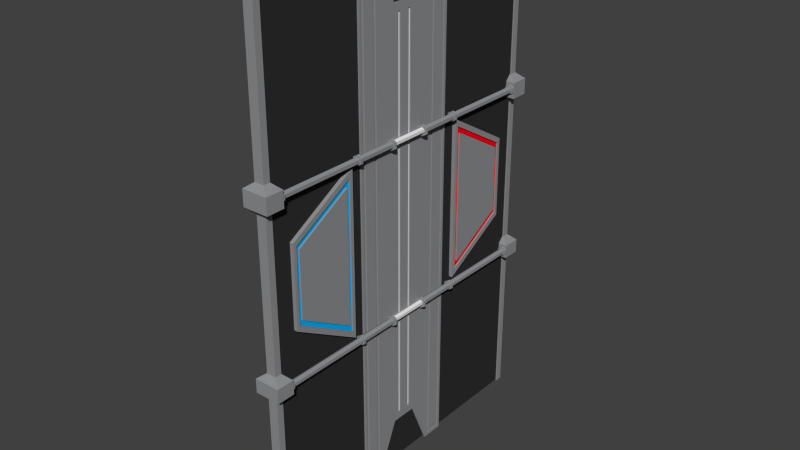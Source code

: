 # Source: DoorExport.blend  (saved by Blender 2.69.0; exported with 4.5.12 LTS)
import bpy
from mathutils import Matrix  # noqa: F401  (used for matrix-valued properties, if any)

bpy.ops.wm.read_factory_settings(use_empty=True)
scene = bpy.context.scene
scene.name = 'Scene'

# ---- collections
col_collection_1 = bpy.data.collections.new('Collection 1'); scene.collection.children.link(col_collection_1)

# ---- materials (node trees are filled in below, after node groups)
mat_blackstructuraliron = bpy.data.materials.new('BlackStructuralIron')
mat_blackstructuraliron.alpha_threshold = 0.0
mat_blackstructuraliron.use_transparent_shadow = False
mat_blackstructuraliron.diffuse_color = (0.03106, 0.03106, 0.03106, 1.0)
mat_blackstructuraliron.roughness = 0.5
mat_blackstructuraliron.specular_intensity = 1.0
mat_blackstructuraliron.line_color = (0.0, 0.0, 0.0, 1.0)
mat_steel = bpy.data.materials.new('Steel')
mat_steel.alpha_threshold = 0.0
mat_steel.use_transparent_shadow = False
mat_steel.preview_render_type = 'SHADERBALL'
mat_steel.diffuse_color = (0.2831, 0.2865, 0.2957, 1.0)
mat_steel.specular_color = (1.0, 1.0, 0.98)
mat_steel.roughness = 0.5
mat_steel.specular_intensity = 1.0
mat_steel.line_color = (0.0, 0.0, 0.0, 1.0)
mat_blueplastic = bpy.data.materials.new('BluePlastic')
mat_blueplastic.alpha_threshold = 0.0
mat_blueplastic.use_transparent_shadow = False
mat_blueplastic.diffuse_color = (0.0, 0.4646, 1.0, 1.0)
mat_blueplastic.specular_color = (0.0, 0.9753, 1.0)
mat_blueplastic.roughness = 0.5
mat_blueplastic.specular_intensity = 0.6286
mat_blueplastic.line_color = (0.0, 0.0, 0.0, 1.0)
mat_luminescent = bpy.data.materials.new('Luminescent')
mat_luminescent.alpha_threshold = 0.0
mat_luminescent.use_transparent_shadow = False
mat_luminescent.roughness = 0.5
mat_luminescent.specular_intensity = 1.0
mat_luminescent.line_color = (0.0, 0.0, 0.0, 1.0)
mat_redplastic = bpy.data.materials.new('RedPlastic')
mat_redplastic.alpha_threshold = 0.0
mat_redplastic.use_transparent_shadow = False
mat_redplastic.diffuse_color = (1.0, 0.0, 0.01085, 1.0)
mat_redplastic.specular_color = (1.0, 0.1373, 0.0)
mat_redplastic.roughness = 0.5
mat_redplastic.specular_intensity = 0.6286
mat_redplastic.line_color = (0.0, 0.0, 0.0, 1.0)

# ---- material node trees

# ---- world
world_world = bpy.data.worlds.new('World'); scene.world = world_world
world_world.color = (0.05088, 0.05088, 0.05088)
world_world.use_sun_shadow = False
world_world.sun_shadow_jitter_overblur = 0.0
world_world.cycles.sampling_method = 'MANUAL'
world_world.cycles.sample_map_resolution = 256

# ---- meshes
me_cube_006 = bpy.data.meshes.new('Cube.006')
me_cube_006.from_pydata([(1.0, -0.0006788, -1.0), (1.0, -2.001, -1.0), (-1.0, -2.001, -1.0), (-1.0, -0.0006784, -1.0), (1.0, -0.0006793, 1.0), (1.0, -2.001, 1.0), (-1.0, -2.001, 1.0), (-1.0, -0.0006788, 1.0), (1.318, -0.6854, -1.011), (1.318, 0.003805, -0.8236), (-1.318, 0.003805, -0.8236), (-1.318, -0.6854, -1.011), (1.318, -0.6854, 1.011), (1.318, 0.003805, 0.8236), (-1.318, 0.003805, 0.8236), (-1.318, -0.6854, 1.011), (1.318, -0.402, 1.011), (1.318, -0.402, -1.011), (-1.318, -0.402, 1.011), (-1.318, -0.402, -1.011), (1.318, -0.1576, 0.8236), (1.318, -0.1576, -0.8236), (-1.318, -0.1576, 0.8236), (-1.318, -0.1576, -0.8236), (1.318, -0.05967, -0.7923), (-1.318, -0.05967, -0.7923), (1.318, -0.05967, 0.7923), (-1.318, -0.05967, 0.7923), (1.318, -0.09409, 0.7923), (1.318, -0.09409, -0.7923), (-1.318, -0.09409, 0.7923), (-1.318, -0.09409, -0.7923), (1.03, -0.05967, -0.7923), (-1.03, -0.05967, -0.7923), (1.03, -0.05967, 0.7923), (-1.03, -0.05967, 0.7923), (1.03, -0.09409, 0.7923), (1.03, -0.09409, -0.7923), (-1.03, -0.09409, 0.7923), (-1.03, -0.09409, -0.7923), (1.318, -0.5803, -0.97), (-1.318, -0.5803, -0.97), (1.318, -0.5803, 0.97), (-1.318, -0.5803, 0.97), (1.318, -0.5071, 0.97), (1.318, -0.5071, -0.97), (-1.318, -0.5071, 0.97), (-1.318, -0.5071, -0.97), (-1.318, -0.4721, -0.9835), (-1.318, -0.437, -0.9971), (-1.318, -0.437, 0.9971), (-1.318, -0.4721, 0.9835), (-1.318, -0.6153, -0.9835), (-1.318, -0.6504, -0.9971), (-1.318, -0.6153, 0.9835), (-1.318, -0.6504, 0.9971), (1.318, -0.4721, 0.9835), (1.318, -0.437, 0.9971), (1.318, -0.437, -0.9971), (1.318, -0.4721, -0.9835), (1.318, -0.6153, 0.9835), (1.318, -0.6504, 0.9971), (1.318, -0.6504, -0.9971), (1.318, -0.6153, -0.9835), (-1.026, -0.4721, -0.9835), (-1.026, -0.437, -0.9971), (-1.026, -0.437, 0.9971), (-1.026, -0.4721, 0.9835), (-1.026, -0.6153, -0.9835), (-1.026, -0.6504, -0.9971), (-1.026, -0.6153, 0.9835), (-1.026, -0.6504, 0.9971), (1.026, -0.4721, 0.9835), (1.026, -0.437, 0.9971), (1.026, -0.437, -0.9971), (1.026, -0.4721, -0.9835), (1.026, -0.6153, 0.9835), (1.026, -0.6504, 0.9971), (1.026, -0.6504, -0.9971), (1.026, -0.6153, -0.9835), (2.044, -0.8455, 0.3259), (-2.044, -0.8455, 0.3259), (2.044, -0.8455, -0.3271), (-2.044, -0.8455, -0.3271), (2.044, -1.711, -0.1638), (-2.044, -1.711, -0.1638), (2.044, -1.711, 0.1627), (-2.044, -1.711, 0.1627), (2.044, -0.9675, 0.2339), (-2.044, -0.9675, 0.2339), (2.044, -0.9675, -0.2351), (-2.044, -0.9675, -0.2351), (2.044, -1.589, -0.1178), (-2.044, -1.589, -0.1178), (2.044, -1.589, 0.1167), (-2.044, -1.589, 0.1167), (-2.044, -0.9268, 0.2646), (-2.044, -0.8861, 0.2952), (-2.044, -1.671, 0.1473), (-2.044, -1.63, 0.132), (-2.044, -1.671, -0.1485), (-2.044, -1.63, -0.1332), (-2.044, -0.8861, -0.2964), (-2.044, -0.9268, -0.2657), (2.044, -1.63, 0.132), (2.044, -1.671, 0.1473), (2.044, -0.8861, 0.2952), (2.044, -0.9268, 0.2646), (2.044, -1.63, -0.1332), (2.044, -1.671, -0.1485), (2.044, -0.9268, -0.2657), (2.044, -0.8861, -0.2964), (-1.653, -0.9268, 0.2646), (-1.653, -0.8861, 0.2952), (-1.653, -1.671, 0.1473), (-1.653, -1.63, 0.132), (-1.653, -1.671, -0.1485), (-1.653, -1.63, -0.1332), (-1.653, -0.8861, -0.2964), (-1.653, -0.9268, -0.2657), (1.653, -1.63, 0.132), (1.653, -1.671, 0.1473), (1.653, -0.8861, 0.2952), (1.653, -0.9268, 0.2646), (1.653, -1.63, -0.1332), (1.653, -1.671, -0.1485), (1.653, -0.9268, -0.2657), (1.653, -0.8861, -0.2964), (1.35, -2.019, -1.005), (1.35, -1.937, -1.005), (-1.35, -1.937, -1.005), (-1.35, -2.019, -1.005), (1.35, -2.019, 1.003), (1.35, -1.937, 1.003), (-1.35, -1.937, 1.003), (-1.35, -2.019, 1.003), (1.35, -2.019, 0.2947), (3.499, -2.089, 0.3186), (3.499, -2.089, 0.3743), (1.35, -2.019, 0.3982), (1.35, -1.937, 0.3982), (3.499, -1.867, 0.3743), (3.499, -1.867, 0.3186), (1.35, -1.937, 0.2947), (-1.35, -1.937, 0.3982), (-3.499, -1.867, 0.3743), (-3.499, -1.867, 0.3186), (-1.35, -1.937, 0.2947), (-1.35, -2.019, 0.3982), (-3.499, -2.089, 0.3743), (-3.499, -2.089, 0.3186), (-1.35, -2.019, 0.2947), (1.35, -1.937, -0.2901), (3.499, -1.867, -0.3131), (3.499, -1.867, -0.3763), (1.35, -1.937, -0.3992), (-1.35, -1.937, -0.2901), (-3.499, -1.867, -0.3131), (-3.499, -1.867, -0.3763), (-1.35, -1.937, -0.3992), (-1.35, -2.019, -0.2901), (-3.499, -2.089, -0.3131), (-3.499, -2.089, -0.3763), (-1.35, -2.019, -0.3992), (1.35, -2.019, -0.2901), (3.499, -2.089, -0.3131), (3.499, -2.089, -0.3763), (1.35, -2.019, -0.3992), (-2.257, -0.239, 0.3595), (-2.257, -1.871, 0.3595), (-3.034, -0.239, 0.353), (-3.034, -1.871, 0.353), (-3.034, -0.239, 0.3399), (-3.034, -1.871, 0.3399), (-2.257, -0.239, 0.3333), (-2.257, -1.871, 0.3333), (-1.481, -0.239, 0.3399), (-1.481, -1.871, 0.3399), (-1.481, -0.239, 0.353), (-1.481, -1.871, 0.353), (-2.257, -0.2644, 0.3595), (-2.257, -0.7517, 0.3595), (-3.034, -0.7517, 0.353), (-3.034, -0.2644, 0.353), (-3.034, -0.7517, 0.3399), (-3.034, -0.2644, 0.3399), (-2.257, -0.7517, 0.3333), (-2.257, -0.2644, 0.3333), (-1.481, -0.7517, 0.3399), (-1.481, -0.2644, 0.3399), (-1.481, -0.7517, 0.353), (-1.481, -0.2644, 0.353), (-2.257, -0.7867, 0.3595), (-3.034, -0.7867, 0.353), (-3.034, -0.7867, 0.3399), (-2.257, -0.7867, 0.3333), (-1.481, -0.7867, 0.3399), (-1.481, -0.7867, 0.353), (-2.257, -0.7517, 0.366), (-3.413, -0.7517, 0.3562), (-3.413, -0.7517, 0.3367), (-2.257, -0.7517, 0.3269), (-1.102, -0.7517, 0.3367), (-1.102, -0.7517, 0.3562), (-2.257, -0.7867, 0.366), (-3.413, -0.7867, 0.3562), (-3.413, -0.7867, 0.3367), (-2.257, -0.7867, 0.3269), (-1.102, -0.7867, 0.3367), (-1.102, -0.7867, 0.3562), (-2.257, -0.239, 0.369), (-3.59, -0.239, 0.3577), (-3.59, -0.239, 0.3352), (-2.257, -0.239, 0.3239), (-0.9243, -0.239, 0.3352), (-0.9243, -0.239, 0.3577), (-2.257, -0.2644, 0.369), (-3.59, -0.2644, 0.3577), (-3.59, -0.2644, 0.3352), (-2.257, -0.2644, 0.3239), (-0.9243, -0.2644, 0.3352), (-0.9243, -0.2644, 0.3577), (-2.257, -1.843, 0.3595), (-2.257, -1.871, 0.3595), (-3.034, -1.843, 0.353), (-3.034, -1.871, 0.353), (-3.034, -1.843, 0.3399), (-3.034, -1.871, 0.3399), (-2.257, -1.843, 0.3333), (-2.257, -1.871, 0.3333), (-1.481, -1.843, 0.3399), (-1.481, -1.871, 0.3399), (-1.481, -1.843, 0.353), (-1.481, -1.871, 0.353), (-2.257, -1.843, 0.3654), (-2.257, -1.871, 0.3654), (-3.382, -1.843, 0.3559), (-3.382, -1.871, 0.3559), (-3.382, -1.843, 0.3369), (-3.382, -1.871, 0.3369), (-2.257, -1.843, 0.3275), (-2.257, -1.871, 0.3275), (-1.133, -1.843, 0.3369), (-1.133, -1.871, 0.3369), (-1.133, -1.843, 0.3559), (-1.133, -1.871, 0.3559), (-2.257, -0.2581, 0.3595), (-3.034, -0.2581, 0.353), (-3.034, -0.2581, 0.3399), (-2.257, -0.2581, 0.3333), (-1.481, -0.2581, 0.3399), (-1.481, -0.2581, 0.353), (-2.257, -0.239, -0.3607), (-2.257, -1.871, -0.3607), (-3.034, -0.239, -0.3542), (-3.034, -1.871, -0.3542), (-3.034, -0.239, -0.3411), (-3.034, -1.871, -0.3411), (-2.257, -0.239, -0.3345), (-2.257, -1.871, -0.3345), (-1.481, -0.239, -0.3411), (-1.481, -1.871, -0.3411), (-1.481, -0.239, -0.3542), (-1.481, -1.871, -0.3542), (-2.257, -0.2644, -0.3607), (-2.257, -0.7517, -0.3607), (-3.034, -0.7517, -0.3542), (-3.034, -0.2644, -0.3542), (-3.034, -0.7517, -0.3411), (-3.034, -0.2644, -0.3411), (-2.257, -0.7517, -0.3345), (-2.257, -0.2644, -0.3345), (-1.481, -0.7517, -0.3411), (-1.481, -0.2644, -0.3411), (-1.481, -0.7517, -0.3542), (-1.481, -0.2644, -0.3542), (-2.257, -0.7867, -0.3607), (-3.034, -0.7867, -0.3542), (-3.034, -0.7867, -0.3411), (-2.257, -0.7867, -0.3345), (-1.481, -0.7867, -0.3411), (-1.481, -0.7867, -0.3542), (-2.257, -0.7517, -0.3671), (-3.413, -0.7517, -0.3574), (-3.413, -0.7517, -0.3379), (-2.257, -0.7517, -0.3281), (-1.102, -0.7517, -0.3379), (-1.102, -0.7517, -0.3574), (-2.257, -0.7867, -0.3671), (-3.413, -0.7867, -0.3574), (-3.413, -0.7867, -0.3379), (-2.257, -0.7867, -0.3281), (-1.102, -0.7867, -0.3379), (-1.102, -0.7867, -0.3574), (-2.257, -0.239, -0.3701), (-3.59, -0.239, -0.3589), (-3.59, -0.239, -0.3364), (-2.257, -0.239, -0.3251), (-0.9243, -0.239, -0.3364), (-0.9243, -0.239, -0.3589), (-2.257, -0.2644, -0.3701), (-3.59, -0.2644, -0.3589), (-3.59, -0.2644, -0.3364), (-2.257, -0.2644, -0.3251), (-0.9243, -0.2644, -0.3364), (-0.9243, -0.2644, -0.3589), (-2.257, -1.843, -0.3607), (-2.257, -1.871, -0.3607), (-3.034, -1.843, -0.3542), (-3.034, -1.871, -0.3542), (-3.034, -1.843, -0.3411), (-3.034, -1.871, -0.3411), (-2.257, -1.843, -0.3345), (-2.257, -1.871, -0.3345), (-1.481, -1.843, -0.3411), (-1.481, -1.871, -0.3411), (-1.481, -1.843, -0.3542), (-1.481, -1.871, -0.3542), (-2.257, -1.843, -0.3666), (-2.257, -1.871, -0.3666), (-3.382, -1.843, -0.3571), (-3.382, -1.871, -0.3571), (-3.382, -1.843, -0.3381), (-3.382, -1.871, -0.3381), (-2.257, -1.843, -0.3286), (-2.257, -1.871, -0.3286), (-1.133, -1.843, -0.3381), (-1.133, -1.871, -0.3381), (-1.133, -1.843, -0.3571), (-1.133, -1.871, -0.3571), (-2.257, -0.2581, -0.3607), (-3.034, -0.2581, -0.3542), (-3.034, -0.2581, -0.3411), (-2.257, -0.2581, -0.3345), (-1.481, -0.2581, -0.3411), (-1.481, -0.2581, -0.3542), (2.257, -0.239, 0.3595), (2.257, -1.871, 0.3595), (3.034, -0.239, 0.353), (3.034, -1.871, 0.353), (3.034, -0.239, 0.3399), (3.034, -1.871, 0.3399), (2.257, -0.239, 0.3333), (2.257, -1.871, 0.3333), (1.481, -0.239, 0.3399), (1.481, -1.871, 0.3399), (1.481, -0.239, 0.353), (1.481, -1.871, 0.353), (2.257, -0.2644, 0.3595), (2.257, -0.7517, 0.3595), (3.034, -0.7517, 0.353), (3.034, -0.2644, 0.353), (3.034, -0.7517, 0.3399), (3.034, -0.2644, 0.3399), (2.257, -0.7517, 0.3333), (2.257, -0.2644, 0.3333), (1.481, -0.7517, 0.3399), (1.481, -0.2644, 0.3399), (1.481, -0.7517, 0.353), (1.481, -0.2644, 0.353), (2.257, -0.7867, 0.3595), (3.034, -0.7867, 0.353), (3.034, -0.7867, 0.3399), (2.257, -0.7867, 0.3333), (1.481, -0.7867, 0.3399), (1.481, -0.7867, 0.353), (2.257, -0.7517, 0.366), (3.413, -0.7517, 0.3562), (3.413, -0.7517, 0.3367), (2.257, -0.7517, 0.3269), (1.102, -0.7517, 0.3367), (1.102, -0.7517, 0.3562), (2.257, -0.7867, 0.366), (3.413, -0.7867, 0.3562), (3.413, -0.7867, 0.3367), (2.257, -0.7867, 0.3269), (1.102, -0.7867, 0.3367), (1.102, -0.7867, 0.3562), (2.257, -0.239, 0.369), (3.59, -0.239, 0.3577), (3.59, -0.239, 0.3352), (2.257, -0.239, 0.3239), (0.9243, -0.239, 0.3352), (0.9243, -0.239, 0.3577), (2.257, -0.2644, 0.369), (3.59, -0.2644, 0.3577), (3.59, -0.2644, 0.3352), (2.257, -0.2644, 0.3239), (0.9243, -0.2644, 0.3352), (0.9243, -0.2644, 0.3577), (2.257, -1.843, 0.3595), (2.257, -1.871, 0.3595), (3.034, -1.843, 0.353), (3.034, -1.871, 0.353), (3.034, -1.843, 0.3399), (3.034, -1.871, 0.3399), (2.257, -1.843, 0.3333), (2.257, -1.871, 0.3333), (1.481, -1.843, 0.3399), (1.481, -1.871, 0.3399), (1.481, -1.843, 0.353), (1.481, -1.871, 0.353), (2.257, -1.843, 0.3654), (2.257, -1.871, 0.3654), (3.382, -1.843, 0.3559), (3.382, -1.871, 0.3559), (3.382, -1.843, 0.3369), (3.382, -1.871, 0.3369), (2.257, -1.843, 0.3275), (2.257, -1.871, 0.3275), (1.133, -1.843, 0.3369), (1.133, -1.871, 0.3369), (1.133, -1.843, 0.3559), (1.133, -1.871, 0.3559), (2.257, -0.2581, 0.3595), (3.034, -0.2581, 0.353), (3.034, -0.2581, 0.3399), (2.257, -0.2581, 0.3333), (1.481, -0.2581, 0.3399), (1.481, -0.2581, 0.353), (2.257, -0.239, -0.3607), (2.257, -1.871, -0.3607), (3.034, -0.239, -0.3542), (3.034, -1.871, -0.3542), (3.034, -0.239, -0.3411), (3.034, -1.871, -0.3411), (2.257, -0.239, -0.3345), (2.257, -1.871, -0.3345), (1.481, -0.239, -0.3411), (1.481, -1.871, -0.3411), (1.481, -0.239, -0.3542), (1.481, -1.871, -0.3542), (2.257, -0.2644, -0.3607), (2.257, -0.7517, -0.3607), (3.034, -0.7517, -0.3542), (3.034, -0.2644, -0.3542), (3.034, -0.7517, -0.3411), (3.034, -0.2644, -0.3411), (2.257, -0.7517, -0.3345), (2.257, -0.2644, -0.3345), (1.481, -0.7517, -0.3411), (1.481, -0.2644, -0.3411), (1.481, -0.7517, -0.3542), (1.481, -0.2644, -0.3542), (2.257, -0.7867, -0.3607), (3.034, -0.7867, -0.3542), (3.034, -0.7867, -0.3411), (2.257, -0.7867, -0.3345), (1.481, -0.7867, -0.3411), (1.481, -0.7867, -0.3542), (2.257, -0.7517, -0.3671), (3.413, -0.7517, -0.3574), (3.413, -0.7517, -0.3379), (2.257, -0.7517, -0.3281), (1.102, -0.7517, -0.3379), (1.102, -0.7517, -0.3574), (2.257, -0.7867, -0.3671), (3.413, -0.7867, -0.3574), (3.413, -0.7867, -0.3379), (2.257, -0.7867, -0.3281), (1.102, -0.7867, -0.3379), (1.102, -0.7867, -0.3574), (2.257, -0.239, -0.3701), (3.59, -0.239, -0.3589), (3.59, -0.239, -0.3364), (2.257, -0.239, -0.3251), (0.9243, -0.239, -0.3364), (0.9243, -0.239, -0.3589), (2.257, -0.2644, -0.3701), (3.59, -0.2644, -0.3589), (3.59, -0.2644, -0.3364), (2.257, -0.2644, -0.3251), (0.9243, -0.2644, -0.3364), (0.9243, -0.2644, -0.3589), (2.257, -1.843, -0.3607), (2.257, -1.871, -0.3607), (3.034, -1.843, -0.3542), (3.034, -1.871, -0.3542), (3.034, -1.843, -0.3411), (3.034, -1.871, -0.3411), (2.257, -1.843, -0.3345), (2.257, -1.871, -0.3345), (1.481, -1.843, -0.3411), (1.481, -1.871, -0.3411), (1.481, -1.843, -0.3542), (1.481, -1.871, -0.3542), (2.257, -1.843, -0.3666), (2.257, -1.871, -0.3666), (3.382, -1.843, -0.3571), (3.382, -1.871, -0.3571), (3.382, -1.843, -0.3381), (3.382, -1.871, -0.3381), (2.257, -1.843, -0.3286), (2.257, -1.871, -0.3286), (1.133, -1.843, -0.3381), (1.133, -1.871, -0.3381), (1.133, -1.843, -0.3571), (1.133, -1.871, -0.3571), (2.257, -0.2581, -0.3607), (3.034, -0.2581, -0.3542), (3.034, -0.2581, -0.3411), (2.257, -0.2581, -0.3345), (1.481, -0.2581, -0.3411), (1.481, -0.2581, -0.3542)], [], [(0, 1, 2, 3), (4, 7, 6, 5), (0, 4, 5, 1), (1, 5, 6, 2), (2, 6, 7, 3), (4, 0, 3, 7), (13, 9, 10, 14), (56, 44, 45, 59), (15, 11, 8, 12), (22, 20, 13, 14), (48, 47, 46, 51), (22, 23, 19, 18), (8, 11, 19, 17), (22, 30, 31, 23), (15, 12, 16, 18), (21, 23, 10, 9), (16, 17, 21, 20), (17, 19, 23, 21), (18, 16, 20, 22), (20, 28, 26, 13), (30, 38, 39, 31), (28, 36, 34, 26), (21, 29, 28, 20), (9, 24, 29, 21), (14, 27, 30, 22), (23, 31, 25, 10), (10, 25, 27, 14), (13, 26, 24, 9), (36, 37, 32, 34), (35, 33, 39, 38), (29, 37, 36, 28), (24, 32, 37, 29), (27, 35, 38, 30), (31, 39, 33, 25), (25, 33, 35, 27), (26, 34, 32, 24), (46, 47, 41, 43), (42, 40, 45, 44), (52, 41, 47, 48), (60, 42, 44, 56), (54, 43, 41, 52), (51, 46, 43, 54), (59, 45, 40, 63), (63, 40, 42, 60), (19, 49, 50, 18), (58, 74, 78, 62), (11, 53, 49, 19), (62, 78, 77, 61), (15, 55, 53, 11), (49, 65, 66, 50), (18, 50, 55, 15), (53, 69, 65, 49), (16, 57, 58, 17), (55, 71, 69, 53), (12, 61, 57, 16), (59, 75, 72, 56), (17, 58, 62, 8), (50, 66, 71, 55), (8, 62, 61, 12), (56, 72, 76, 60), (65, 64, 67, 66), (69, 68, 64, 65), (71, 70, 68, 69), (66, 67, 70, 71), (73, 72, 75, 74), (77, 76, 72, 73), (74, 75, 79, 78), (78, 79, 76, 77), (54, 70, 67, 51), (61, 77, 73, 57), (52, 68, 70, 54), (57, 73, 74, 58), (48, 64, 68, 52), (51, 67, 64, 48), (60, 76, 79, 63), (63, 79, 75, 59), (80, 82, 83, 81), (82, 84, 85, 83), (104, 94, 88, 107), (86, 80, 81, 87), (84, 86, 87, 85), (96, 89, 95, 99), (88, 94, 92, 90), (91, 93, 95, 89), (99, 95, 93, 101), (108, 92, 94, 104), (101, 93, 91, 103), (110, 90, 92, 108), (103, 91, 89, 96), (107, 88, 90, 110), (81, 97, 98, 87), (98, 114, 116, 100), (87, 98, 100, 85), (100, 116, 118, 102), (85, 100, 102, 83), (107, 123, 120, 104), (83, 102, 97, 81), (102, 118, 113, 97), (86, 105, 106, 80), (104, 120, 124, 108), (84, 109, 105, 86), (108, 124, 126, 110), (82, 111, 109, 84), (110, 126, 123, 107), (80, 106, 111, 82), (99, 115, 112, 96), (113, 112, 115, 114), (114, 115, 117, 116), (116, 117, 119, 118), (118, 119, 112, 113), (121, 120, 123, 122), (125, 124, 120, 121), (127, 126, 124, 125), (122, 123, 126, 127), (97, 113, 114, 98), (106, 122, 127, 111), (111, 127, 125, 109), (96, 112, 119, 103), (109, 125, 121, 105), (103, 119, 117, 101), (105, 121, 122, 106), (101, 117, 115, 99), (167, 128, 129, 155), (155, 129, 130, 159), (159, 130, 131, 163), (163, 131, 128, 167), (128, 131, 130, 129), (135, 132, 133, 134), (132, 139, 140, 133), (139, 138, 141, 140), (138, 137, 142, 141), (137, 136, 143, 142), (133, 140, 144, 134), (140, 141, 145, 144), (141, 142, 146, 145), (142, 143, 147, 146), (134, 144, 148, 135), (144, 145, 149, 148), (145, 146, 150, 149), (146, 147, 151, 150), (135, 148, 139, 132), (148, 149, 138, 139), (149, 150, 137, 138), (150, 151, 136, 137), (136, 164, 152, 143), (164, 165, 153, 152), (165, 166, 154, 153), (166, 167, 155, 154), (143, 152, 156, 147), (152, 153, 157, 156), (153, 154, 158, 157), (154, 155, 159, 158), (147, 156, 160, 151), (156, 157, 161, 160), (157, 158, 162, 161), (158, 159, 163, 162), (151, 160, 164, 136), (160, 161, 165, 164), (161, 162, 166, 165), (162, 163, 167, 166), (223, 225, 171, 169), (225, 227, 173, 171), (227, 229, 175, 173), (229, 231, 177, 175), (171, 173, 175, 177, 179, 169), (233, 223, 169, 179), (231, 233, 179, 177), (178, 251, 246, 168), (180, 216, 217, 183), (180, 183, 182, 181), (183, 217, 218, 185), (183, 185, 184, 182), (185, 218, 219, 187), (185, 187, 186, 184), (187, 219, 220, 189), (187, 189, 188, 186), (191, 221, 216, 180), (191, 180, 181, 190), (189, 220, 221, 191), (189, 191, 190, 188), (192, 204, 205, 193), (193, 205, 206, 194), (194, 206, 207, 195), (195, 207, 208, 196), (197, 209, 204, 192), (196, 208, 209, 197), (198, 199, 205, 204), (199, 200, 206, 205), (200, 201, 207, 206), (201, 202, 208, 207), (203, 198, 204, 209), (202, 203, 209, 208), (190, 203, 202, 188), (181, 198, 203, 190), (188, 202, 201, 186), (186, 201, 200, 184), (184, 200, 199, 182), (182, 199, 198, 181), (210, 211, 217, 216), (211, 212, 218, 217), (212, 213, 219, 218), (213, 214, 220, 219), (215, 210, 216, 221), (214, 215, 221, 220), (168, 210, 215, 178), (178, 215, 214, 176), (176, 214, 213, 174), (174, 213, 212, 172), (172, 212, 211, 170), (170, 211, 210, 168), (192, 193, 224, 222), (230, 242, 240, 228), (193, 194, 226, 224), (229, 241, 243, 231), (194, 195, 228, 226), (222, 234, 244, 232), (195, 196, 230, 228), (233, 245, 235, 223), (197, 192, 222, 232), (232, 244, 242, 230), (196, 197, 232, 230), (231, 243, 245, 233), (234, 236, 237, 235), (236, 238, 239, 237), (238, 240, 241, 239), (240, 242, 243, 241), (244, 234, 235, 245), (242, 244, 245, 243), (227, 239, 241, 229), (228, 240, 238, 226), (225, 237, 239, 227), (226, 238, 236, 224), (223, 235, 237, 225), (224, 236, 234, 222), (246, 251, 250, 249, 248, 247), (176, 250, 251, 178), (174, 249, 250, 176), (172, 248, 249, 174), (170, 247, 248, 172), (168, 246, 247, 170), (307, 253, 255, 309), (309, 255, 257, 311), (311, 257, 259, 313), (313, 259, 261, 315), (255, 253, 263, 261, 259, 257), (317, 263, 253, 307), (315, 261, 263, 317), (262, 252, 330, 335), (264, 267, 301, 300), (264, 265, 266, 267), (267, 269, 302, 301), (267, 266, 268, 269), (269, 271, 303, 302), (269, 268, 270, 271), (271, 273, 304, 303), (271, 270, 272, 273), (275, 264, 300, 305), (275, 274, 265, 264), (273, 275, 305, 304), (273, 272, 274, 275), (276, 277, 289, 288), (277, 278, 290, 289), (278, 279, 291, 290), (279, 280, 292, 291), (281, 276, 288, 293), (280, 281, 293, 292), (282, 288, 289, 283), (283, 289, 290, 284), (284, 290, 291, 285), (285, 291, 292, 286), (287, 293, 288, 282), (286, 292, 293, 287), (274, 272, 286, 287), (265, 274, 287, 282), (272, 270, 285, 286), (270, 268, 284, 285), (268, 266, 283, 284), (266, 265, 282, 283), (294, 300, 301, 295), (295, 301, 302, 296), (296, 302, 303, 297), (297, 303, 304, 298), (299, 305, 300, 294), (298, 304, 305, 299), (252, 262, 299, 294), (262, 260, 298, 299), (260, 258, 297, 298), (258, 256, 296, 297), (256, 254, 295, 296), (254, 252, 294, 295), (276, 306, 308, 277), (314, 312, 324, 326), (277, 308, 310, 278), (313, 315, 327, 325), (278, 310, 312, 279), (306, 316, 328, 318), (279, 312, 314, 280), (317, 307, 319, 329), (281, 316, 306, 276), (316, 314, 326, 328), (280, 314, 316, 281), (315, 317, 329, 327), (318, 319, 321, 320), (320, 321, 323, 322), (322, 323, 325, 324), (324, 325, 327, 326), (328, 329, 319, 318), (326, 327, 329, 328), (311, 313, 325, 323), (312, 310, 322, 324), (309, 311, 323, 321), (310, 308, 320, 322), (307, 309, 321, 319), (308, 306, 318, 320), (330, 331, 332, 333, 334, 335), (260, 262, 335, 334), (258, 260, 334, 333), (256, 258, 333, 332), (254, 256, 332, 331), (252, 254, 331, 330), (391, 337, 339, 393), (393, 339, 341, 395), (395, 341, 343, 397), (397, 343, 345, 399), (339, 337, 347, 345, 343, 341), (401, 347, 337, 391), (399, 345, 347, 401), (346, 336, 414, 419), (348, 351, 385, 384), (348, 349, 350, 351), (351, 353, 386, 385), (351, 350, 352, 353), (353, 355, 387, 386), (353, 352, 354, 355), (355, 357, 388, 387), (355, 354, 356, 357), (359, 348, 384, 389), (359, 358, 349, 348), (357, 359, 389, 388), (357, 356, 358, 359), (360, 361, 373, 372), (361, 362, 374, 373), (362, 363, 375, 374), (363, 364, 376, 375), (365, 360, 372, 377), (364, 365, 377, 376), (366, 372, 373, 367), (367, 373, 374, 368), (368, 374, 375, 369), (369, 375, 376, 370), (371, 377, 372, 366), (370, 376, 377, 371), (358, 356, 370, 371), (349, 358, 371, 366), (356, 354, 369, 370), (354, 352, 368, 369), (352, 350, 367, 368), (350, 349, 366, 367), (378, 384, 385, 379), (379, 385, 386, 380), (380, 386, 387, 381), (381, 387, 388, 382), (383, 389, 384, 378), (382, 388, 389, 383), (336, 346, 383, 378), (346, 344, 382, 383), (344, 342, 381, 382), (342, 340, 380, 381), (340, 338, 379, 380), (338, 336, 378, 379), (360, 390, 392, 361), (398, 396, 408, 410), (361, 392, 394, 362), (397, 399, 411, 409), (362, 394, 396, 363), (390, 400, 412, 402), (363, 396, 398, 364), (401, 391, 403, 413), (365, 400, 390, 360), (400, 398, 410, 412), (364, 398, 400, 365), (399, 401, 413, 411), (402, 403, 405, 404), (404, 405, 407, 406), (406, 407, 409, 408), (408, 409, 411, 410), (412, 413, 403, 402), (410, 411, 413, 412), (395, 397, 409, 407), (396, 394, 406, 408), (393, 395, 407, 405), (394, 392, 404, 406), (391, 393, 405, 403), (392, 390, 402, 404), (414, 415, 416, 417, 418, 419), (344, 346, 419, 418), (342, 344, 418, 417), (340, 342, 417, 416), (338, 340, 416, 415), (336, 338, 415, 414), (475, 477, 423, 421), (477, 479, 425, 423), (479, 481, 427, 425), (481, 483, 429, 427), (423, 425, 427, 429, 431, 421), (485, 475, 421, 431), (483, 485, 431, 429), (430, 503, 498, 420), (432, 468, 469, 435), (432, 435, 434, 433), (435, 469, 470, 437), (435, 437, 436, 434), (437, 470, 471, 439), (437, 439, 438, 436), (439, 471, 472, 441), (439, 441, 440, 438), (443, 473, 468, 432), (443, 432, 433, 442), (441, 472, 473, 443), (441, 443, 442, 440), (444, 456, 457, 445), (445, 457, 458, 446), (446, 458, 459, 447), (447, 459, 460, 448), (449, 461, 456, 444), (448, 460, 461, 449), (450, 451, 457, 456), (451, 452, 458, 457), (452, 453, 459, 458), (453, 454, 460, 459), (455, 450, 456, 461), (454, 455, 461, 460), (442, 455, 454, 440), (433, 450, 455, 442), (440, 454, 453, 438), (438, 453, 452, 436), (436, 452, 451, 434), (434, 451, 450, 433), (462, 463, 469, 468), (463, 464, 470, 469), (464, 465, 471, 470), (465, 466, 472, 471), (467, 462, 468, 473), (466, 467, 473, 472), (420, 462, 467, 430), (430, 467, 466, 428), (428, 466, 465, 426), (426, 465, 464, 424), (424, 464, 463, 422), (422, 463, 462, 420), (444, 445, 476, 474), (482, 494, 492, 480), (445, 446, 478, 476), (481, 493, 495, 483), (446, 447, 480, 478), (474, 486, 496, 484), (447, 448, 482, 480), (485, 497, 487, 475), (449, 444, 474, 484), (484, 496, 494, 482), (448, 449, 484, 482), (483, 495, 497, 485), (486, 488, 489, 487), (488, 490, 491, 489), (490, 492, 493, 491), (492, 494, 495, 493), (496, 486, 487, 497), (494, 496, 497, 495), (479, 491, 493, 481), (480, 492, 490, 478), (477, 489, 491, 479), (478, 490, 488, 476), (475, 487, 489, 477), (476, 488, 486, 474), (498, 503, 502, 501, 500, 499), (428, 502, 503, 430), (426, 501, 502, 428), (424, 500, 501, 426), (422, 499, 500, 424), (420, 498, 499, 422)])
me_cube_006.polygons.foreach_set('material_index', [0, 0, 0, 0, 0, 0, 1, 1, 1, 1, 1, 1, 1, 1, 1, 1, 1, 1, 1, 1, 1, 1, 1, 1, 1, 1, 1, 1, 3, 3, 1, 1, 1, 1, 1, 1, 1, 1, 1, 1, 1, 1, 1, 1, 1, 1, 1, 1, 1, 1, 1, 1, 1, 1, 1, 1, 1, 1, 1, 1, 1, 1, 1, 1, 1, 1, 1, 1, 1, 1, 1, 1, 1, 1, 1, 1, 1, 1, 1, 1, 1, 1, 1, 1, 1, 1, 1, 1, 1, 1, 1, 1, 1, 1, 1, 1, 1, 1, 1, 1, 1, 1, 1, 1, 1, 1, 2, 2, 2, 2, 2, 2, 2, 2, 1, 1, 1, 1, 1, 1, 1, 1, 1, 1, 1, 1, 1, 1, 1, 1, 1, 1, 1, 1, 1, 1, 1, 1, 1, 1, 1, 1, 1, 1, 1, 1, 1, 1, 1, 1, 1, 1, 1, 1, 1, 1, 1, 1, 1, 1, 1, 1, 1, 1, 1, 1, 1, 1, 1, 1, 1, 1, 1, 1, 1, 1, 1, 1, 1, 1, 1, 1, 1, 1, 1, 1, 1, 1, 1, 1, 1, 1, 1, 1, 1, 1, 1, 1, 1, 1, 1, 1, 1, 1, 1, 1, 1, 1, 1, 1, 1, 1, 1, 1, 1, 1, 1, 1, 1, 1, 1, 1, 1, 1, 1, 1, 1, 1, 1, 1, 1, 1, 1, 1, 1, 1, 1, 1, 1, 1, 1, 1, 1, 1, 1, 1, 1, 1, 1, 1, 1, 1, 1, 1, 1, 1, 1, 1, 1, 1, 1, 1, 1, 1, 1, 1, 1, 1, 1, 1, 1, 1, 1, 1, 1, 1, 1, 1, 1, 1, 1, 1, 1, 1, 1, 1, 1, 1, 1, 1, 1, 1, 1, 1, 1, 1, 1, 1, 1, 1, 1, 1, 1, 1, 1, 1, 1, 1, 1, 1, 1, 1, 1, 1, 1, 1, 1, 1, 1, 1, 1, 1, 1, 1, 1, 1, 1, 1, 1, 1, 1, 1, 1, 1, 1, 1, 1, 1, 1, 1, 1, 1, 1, 1, 1, 1, 1, 1, 1, 1, 1, 1, 1, 1, 1, 1, 1, 1, 1, 1, 1, 1, 1, 1, 1, 1, 1, 1, 1, 1, 1, 1, 1, 1, 1, 1, 1, 1, 1, 1, 1, 1, 1, 1, 1, 1, 1, 1, 1, 1, 1, 1, 1, 1, 1, 1, 1, 1, 1, 1, 1, 1, 1, 1, 1, 1, 1, 1, 1, 1, 1, 1, 1, 1, 1, 1, 1, 1, 1, 1, 1, 1, 1, 1, 1, 1, 1, 1, 1, 1, 1, 1, 1, 1, 1, 1, 1, 1, 1, 1, 1, 1, 1, 1, 1, 1, 1, 1, 1, 1, 1, 1, 1, 1, 1, 1, 1, 1, 1, 1, 1, 1, 1, 1, 1, 1, 1, 1, 1, 1, 1, 1, 1, 1, 1, 1, 1, 1, 1, 1])
me_cube_006.materials.append(mat_blackstructuraliron)
me_cube_006.materials.append(mat_steel)
me_cube_006.materials.append(mat_blueplastic)
me_cube_006.materials.append(mat_luminescent)
me_cube_006.use_remesh_preserve_volume = False
me_cube_006.use_remesh_preserve_attributes = False
me_cube_006.use_mirror_vertex_groups = False
me_cube_006.update()
me_cylinder_003 = bpy.data.meshes.new('Cylinder.003')
me_cylinder_003.from_pydata([(0.0, 1.0, -1.0), (0.0, 1.0, 1.0), (0.866, 0.5, -1.0), (0.866, 0.5, 1.0), (0.866, -0.5, -1.0), (0.866, -0.5, 1.0), (-8.742e-08, -1.0, -1.0), (-8.742e-08, -1.0, 1.0), (-0.866, -0.5, -1.0), (-0.866, -0.5, 1.0), (-0.866, 0.5, -1.0), (-0.866, 0.5, 1.0), (2.125e-06, 1.0, 1.456), (0.262, 0.5, 1.456), (0.262, -0.5, 1.456), (2.098e-06, -1.0, 1.456), (-0.2619, -0.5, 1.456), (-0.2619, 0.5, 1.456)], [], [(0, 1, 3, 2), (2, 3, 5, 4), (4, 5, 7, 6), (6, 7, 9, 8), (1, 11, 17, 12), (10, 11, 1, 0), (8, 9, 11, 10), (0, 2, 4, 6, 8, 10), (13, 12, 17, 16, 15, 14), (11, 9, 16, 17), (9, 7, 15, 16), (7, 5, 14, 15), (5, 3, 13, 14), (3, 1, 12, 13)])
me_cylinder_003.use_remesh_preserve_volume = False
me_cylinder_003.use_remesh_preserve_attributes = False
me_cylinder_003.use_mirror_vertex_groups = False
me_cylinder_003.update()
me_cylinder_002 = bpy.data.meshes.new('Cylinder.002')
me_cylinder_002.from_pydata([(0.0, 1.0, -1.0), (0.0, 1.0, 1.0), (0.866, 0.5, -1.0), (0.866, 0.5, 1.0), (0.866, -0.5, -1.0), (0.866, -0.5, 1.0), (-8.742e-08, -1.0, -1.0), (-8.742e-08, -1.0, 1.0), (-0.866, -0.5, -1.0), (-0.866, -0.5, 1.0), (-0.866, 0.5, -1.0), (-0.866, 0.5, 1.0), (2.125e-06, 1.0, 1.456), (0.262, 0.5, 1.456), (0.262, -0.5, 1.456), (2.098e-06, -1.0, 1.456), (-0.2619, -0.5, 1.456), (-0.2619, 0.5, 1.456)], [], [(0, 1, 3, 2), (2, 3, 5, 4), (4, 5, 7, 6), (6, 7, 9, 8), (1, 11, 17, 12), (10, 11, 1, 0), (8, 9, 11, 10), (0, 2, 4, 6, 8, 10), (13, 12, 17, 16, 15, 14), (11, 9, 16, 17), (9, 7, 15, 16), (7, 5, 14, 15), (5, 3, 13, 14), (3, 1, 12, 13)])
me_cylinder_002.use_remesh_preserve_volume = False
me_cylinder_002.use_remesh_preserve_attributes = False
me_cylinder_002.use_mirror_vertex_groups = False
me_cylinder_002.update()
me_cylinder_001 = bpy.data.meshes.new('Cylinder.001')
me_cylinder_001.from_pydata([(0.0, 1.0, -1.0), (0.0, 1.0, 1.0), (0.866, 0.5, -1.0), (0.866, 0.5, 1.0), (0.866, -0.5, -1.0), (0.866, -0.5, 1.0), (-8.742e-08, -1.0, -1.0), (-8.742e-08, -1.0, 1.0), (-0.866, -0.5, -1.0), (-0.866, -0.5, 1.0), (-0.866, 0.5, -1.0), (-0.866, 0.5, 1.0), (2.125e-06, 1.0, 1.456), (0.262, 0.5, 1.456), (0.262, -0.5, 1.456), (2.098e-06, -1.0, 1.456), (-0.2619, -0.5, 1.456), (-0.2619, 0.5, 1.456)], [], [(0, 1, 3, 2), (2, 3, 5, 4), (4, 5, 7, 6), (6, 7, 9, 8), (1, 11, 17, 12), (10, 11, 1, 0), (8, 9, 11, 10), (0, 2, 4, 6, 8, 10), (13, 12, 17, 16, 15, 14), (11, 9, 16, 17), (9, 7, 15, 16), (7, 5, 14, 15), (5, 3, 13, 14), (3, 1, 12, 13)])
me_cylinder_001.use_remesh_preserve_volume = False
me_cylinder_001.use_remesh_preserve_attributes = False
me_cylinder_001.use_mirror_vertex_groups = False
me_cylinder_001.update()
me_cylinder = bpy.data.meshes.new('Cylinder')
me_cylinder.from_pydata([(0.0, 1.0, -1.0), (0.0, 1.0, 1.0), (0.866, 0.5, -1.0), (0.866, 0.5, 1.0), (0.866, -0.5, -1.0), (0.866, -0.5, 1.0), (-8.742e-08, -1.0, -1.0), (-8.742e-08, -1.0, 1.0), (-0.866, -0.5, -1.0), (-0.866, -0.5, 1.0), (-0.866, 0.5, -1.0), (-0.866, 0.5, 1.0), (2.125e-06, 1.0, 1.456), (0.262, 0.5, 1.456), (0.262, -0.5, 1.456), (2.098e-06, -1.0, 1.456), (-0.2619, -0.5, 1.456), (-0.2619, 0.5, 1.456)], [], [(0, 1, 3, 2), (2, 3, 5, 4), (4, 5, 7, 6), (6, 7, 9, 8), (1, 11, 17, 12), (10, 11, 1, 0), (8, 9, 11, 10), (0, 2, 4, 6, 8, 10), (13, 12, 17, 16, 15, 14), (11, 9, 16, 17), (9, 7, 15, 16), (7, 5, 14, 15), (5, 3, 13, 14), (3, 1, 12, 13)])
me_cylinder.use_remesh_preserve_volume = False
me_cylinder.use_remesh_preserve_attributes = False
me_cylinder.use_mirror_vertex_groups = False
me_cylinder.update()
me_cube_005 = bpy.data.meshes.new('Cube.005')
me_cube_005.from_pydata([(1.0, -0.0006788, -1.0), (1.0, -2.001, -1.0), (-1.0, -2.001, -1.0), (-1.0, -0.0006784, -1.0), (1.0, -0.0006793, 1.0), (1.0, -2.001, 1.0), (-1.0, -2.001, 1.0), (-1.0, -0.0006788, 1.0), (1.318, -0.6854, -1.011), (1.318, 0.003805, -0.8236), (-1.318, 0.003805, -0.8236), (-1.318, -0.6854, -1.011), (1.318, -0.6854, 1.011), (1.318, 0.003805, 0.8236), (-1.318, 0.003805, 0.8236), (-1.318, -0.6854, 1.011), (1.318, -0.402, 1.011), (1.318, -0.402, -1.011), (-1.318, -0.402, 1.011), (-1.318, -0.402, -1.011), (1.318, -0.1576, 0.8236), (1.318, -0.1576, -0.8236), (-1.318, -0.1576, 0.8236), (-1.318, -0.1576, -0.8236), (1.318, -0.05967, -0.7923), (-1.318, -0.05967, -0.7923), (1.318, -0.05967, 0.7923), (-1.318, -0.05967, 0.7923), (1.318, -0.09409, 0.7923), (1.318, -0.09409, -0.7923), (-1.318, -0.09409, 0.7923), (-1.318, -0.09409, -0.7923), (1.03, -0.05967, -0.7923), (-1.03, -0.05967, -0.7923), (1.03, -0.05967, 0.7923), (-1.03, -0.05967, 0.7923), (1.03, -0.09409, 0.7923), (1.03, -0.09409, -0.7923), (-1.03, -0.09409, 0.7923), (-1.03, -0.09409, -0.7923), (1.318, -0.5803, -0.97), (-1.318, -0.5803, -0.97), (1.318, -0.5803, 0.97), (-1.318, -0.5803, 0.97), (1.318, -0.5071, 0.97), (1.318, -0.5071, -0.97), (-1.318, -0.5071, 0.97), (-1.318, -0.5071, -0.97), (-1.318, -0.4721, -0.9835), (-1.318, -0.437, -0.9971), (-1.318, -0.437, 0.9971), (-1.318, -0.4721, 0.9835), (-1.318, -0.6153, -0.9835), (-1.318, -0.6504, -0.9971), (-1.318, -0.6153, 0.9835), (-1.318, -0.6504, 0.9971), (1.318, -0.4721, 0.9835), (1.318, -0.437, 0.9971), (1.318, -0.437, -0.9971), (1.318, -0.4721, -0.9835), (1.318, -0.6153, 0.9835), (1.318, -0.6504, 0.9971), (1.318, -0.6504, -0.9971), (1.318, -0.6153, -0.9835), (-1.026, -0.4721, -0.9835), (-1.026, -0.437, -0.9971), (-1.026, -0.437, 0.9971), (-1.026, -0.4721, 0.9835), (-1.026, -0.6153, -0.9835), (-1.026, -0.6504, -0.9971), (-1.026, -0.6153, 0.9835), (-1.026, -0.6504, 0.9971), (1.026, -0.4721, 0.9835), (1.026, -0.437, 0.9971), (1.026, -0.437, -0.9971), (1.026, -0.4721, -0.9835), (1.026, -0.6153, 0.9835), (1.026, -0.6504, 0.9971), (1.026, -0.6504, -0.9971), (1.026, -0.6153, -0.9835), (2.044, -0.8455, 0.3259), (-2.044, -0.8455, 0.3259), (2.044, -0.8455, -0.3271), (-2.044, -0.8455, -0.3271), (2.044, -1.711, -0.1638), (-2.044, -1.711, -0.1638), (2.044, -1.711, 0.1627), (-2.044, -1.711, 0.1627), (2.044, -0.9675, 0.2339), (-2.044, -0.9675, 0.2339), (2.044, -0.9675, -0.2351), (-2.044, -0.9675, -0.2351), (2.044, -1.589, -0.1178), (-2.044, -1.589, -0.1178), (2.044, -1.589, 0.1167), (-2.044, -1.589, 0.1167), (-2.044, -0.9268, 0.2646), (-2.044, -0.8861, 0.2952), (-2.044, -1.671, 0.1473), (-2.044, -1.63, 0.132), (-2.044, -1.671, -0.1485), (-2.044, -1.63, -0.1332), (-2.044, -0.8861, -0.2964), (-2.044, -0.9268, -0.2657), (2.044, -1.63, 0.132), (2.044, -1.671, 0.1473), (2.044, -0.8861, 0.2952), (2.044, -0.9268, 0.2646), (2.044, -1.63, -0.1332), (2.044, -1.671, -0.1485), (2.044, -0.9268, -0.2657), (2.044, -0.8861, -0.2964), (-1.653, -0.9268, 0.2646), (-1.653, -0.8861, 0.2952), (-1.653, -1.671, 0.1473), (-1.653, -1.63, 0.132), (-1.653, -1.671, -0.1485), (-1.653, -1.63, -0.1332), (-1.653, -0.8861, -0.2964), (-1.653, -0.9268, -0.2657), (1.653, -1.63, 0.132), (1.653, -1.671, 0.1473), (1.653, -0.8861, 0.2952), (1.653, -0.9268, 0.2646), (1.653, -1.63, -0.1332), (1.653, -1.671, -0.1485), (1.653, -0.9268, -0.2657), (1.653, -0.8861, -0.2964), (1.35, -2.019, -1.005), (1.35, -1.937, -1.005), (-1.35, -1.937, -1.005), (-1.35, -2.019, -1.005), (1.35, -2.019, 1.003), (1.35, -1.937, 1.003), (-1.35, -1.937, 1.003), (-1.35, -2.019, 1.003), (1.35, -2.019, 0.2947), (3.499, -2.089, 0.3186), (3.499, -2.089, 0.3743), (1.35, -2.019, 0.3982), (1.35, -1.937, 0.3982), (3.499, -1.867, 0.3743), (3.499, -1.867, 0.3186), (1.35, -1.937, 0.2947), (-1.35, -1.937, 0.3982), (-3.499, -1.867, 0.3743), (-3.499, -1.867, 0.3186), (-1.35, -1.937, 0.2947), (-1.35, -2.019, 0.3982), (-3.499, -2.089, 0.3743), (-3.499, -2.089, 0.3186), (-1.35, -2.019, 0.2947), (1.35, -1.937, -0.2901), (3.499, -1.867, -0.3131), (3.499, -1.867, -0.3763), (1.35, -1.937, -0.3992), (-1.35, -1.937, -0.2901), (-3.499, -1.867, -0.3131), (-3.499, -1.867, -0.3763), (-1.35, -1.937, -0.3992), (-1.35, -2.019, -0.2901), (-3.499, -2.089, -0.3131), (-3.499, -2.089, -0.3763), (-1.35, -2.019, -0.3992), (1.35, -2.019, -0.2901), (3.499, -2.089, -0.3131), (3.499, -2.089, -0.3763), (1.35, -2.019, -0.3992), (-2.257, -0.239, 0.3595), (-2.257, -1.871, 0.3595), (-3.034, -0.239, 0.353), (-3.034, -1.871, 0.353), (-3.034, -0.239, 0.3399), (-3.034, -1.871, 0.3399), (-2.257, -0.239, 0.3333), (-2.257, -1.871, 0.3333), (-1.481, -0.239, 0.3399), (-1.481, -1.871, 0.3399), (-1.481, -0.239, 0.353), (-1.481, -1.871, 0.353), (-2.257, -0.2644, 0.3595), (-2.257, -0.7517, 0.3595), (-3.034, -0.7517, 0.353), (-3.034, -0.2644, 0.353), (-3.034, -0.7517, 0.3399), (-3.034, -0.2644, 0.3399), (-2.257, -0.7517, 0.3333), (-2.257, -0.2644, 0.3333), (-1.481, -0.7517, 0.3399), (-1.481, -0.2644, 0.3399), (-1.481, -0.7517, 0.353), (-1.481, -0.2644, 0.353), (-2.257, -0.7867, 0.3595), (-3.034, -0.7867, 0.353), (-3.034, -0.7867, 0.3399), (-2.257, -0.7867, 0.3333), (-1.481, -0.7867, 0.3399), (-1.481, -0.7867, 0.353), (-2.257, -0.7517, 0.366), (-3.413, -0.7517, 0.3562), (-3.413, -0.7517, 0.3367), (-2.257, -0.7517, 0.3269), (-1.102, -0.7517, 0.3367), (-1.102, -0.7517, 0.3562), (-2.257, -0.7867, 0.366), (-3.413, -0.7867, 0.3562), (-3.413, -0.7867, 0.3367), (-2.257, -0.7867, 0.3269), (-1.102, -0.7867, 0.3367), (-1.102, -0.7867, 0.3562), (-2.257, -0.239, 0.369), (-3.59, -0.239, 0.3577), (-3.59, -0.239, 0.3352), (-2.257, -0.239, 0.3239), (-0.9243, -0.239, 0.3352), (-0.9243, -0.239, 0.3577), (-2.257, -0.2644, 0.369), (-3.59, -0.2644, 0.3577), (-3.59, -0.2644, 0.3352), (-2.257, -0.2644, 0.3239), (-0.9243, -0.2644, 0.3352), (-0.9243, -0.2644, 0.3577), (-2.257, -1.843, 0.3595), (-2.257, -1.871, 0.3595), (-3.034, -1.843, 0.353), (-3.034, -1.871, 0.353), (-3.034, -1.843, 0.3399), (-3.034, -1.871, 0.3399), (-2.257, -1.843, 0.3333), (-2.257, -1.871, 0.3333), (-1.481, -1.843, 0.3399), (-1.481, -1.871, 0.3399), (-1.481, -1.843, 0.353), (-1.481, -1.871, 0.353), (-2.257, -1.843, 0.3654), (-2.257, -1.871, 0.3654), (-3.382, -1.843, 0.3559), (-3.382, -1.871, 0.3559), (-3.382, -1.843, 0.3369), (-3.382, -1.871, 0.3369), (-2.257, -1.843, 0.3275), (-2.257, -1.871, 0.3275), (-1.133, -1.843, 0.3369), (-1.133, -1.871, 0.3369), (-1.133, -1.843, 0.3559), (-1.133, -1.871, 0.3559), (-2.257, -0.2581, 0.3595), (-3.034, -0.2581, 0.353), (-3.034, -0.2581, 0.3399), (-2.257, -0.2581, 0.3333), (-1.481, -0.2581, 0.3399), (-1.481, -0.2581, 0.353), (-2.257, -0.239, -0.3607), (-2.257, -1.871, -0.3607), (-3.034, -0.239, -0.3542), (-3.034, -1.871, -0.3542), (-3.034, -0.239, -0.3411), (-3.034, -1.871, -0.3411), (-2.257, -0.239, -0.3345), (-2.257, -1.871, -0.3345), (-1.481, -0.239, -0.3411), (-1.481, -1.871, -0.3411), (-1.481, -0.239, -0.3542), (-1.481, -1.871, -0.3542), (-2.257, -0.2644, -0.3607), (-2.257, -0.7517, -0.3607), (-3.034, -0.7517, -0.3542), (-3.034, -0.2644, -0.3542), (-3.034, -0.7517, -0.3411), (-3.034, -0.2644, -0.3411), (-2.257, -0.7517, -0.3345), (-2.257, -0.2644, -0.3345), (-1.481, -0.7517, -0.3411), (-1.481, -0.2644, -0.3411), (-1.481, -0.7517, -0.3542), (-1.481, -0.2644, -0.3542), (-2.257, -0.7867, -0.3607), (-3.034, -0.7867, -0.3542), (-3.034, -0.7867, -0.3411), (-2.257, -0.7867, -0.3345), (-1.481, -0.7867, -0.3411), (-1.481, -0.7867, -0.3542), (-2.257, -0.7517, -0.3671), (-3.413, -0.7517, -0.3574), (-3.413, -0.7517, -0.3379), (-2.257, -0.7517, -0.3281), (-1.102, -0.7517, -0.3379), (-1.102, -0.7517, -0.3574), (-2.257, -0.7867, -0.3671), (-3.413, -0.7867, -0.3574), (-3.413, -0.7867, -0.3379), (-2.257, -0.7867, -0.3281), (-1.102, -0.7867, -0.3379), (-1.102, -0.7867, -0.3574), (-2.257, -0.239, -0.3701), (-3.59, -0.239, -0.3589), (-3.59, -0.239, -0.3364), (-2.257, -0.239, -0.3251), (-0.9243, -0.239, -0.3364), (-0.9243, -0.239, -0.3589), (-2.257, -0.2644, -0.3701), (-3.59, -0.2644, -0.3589), (-3.59, -0.2644, -0.3364), (-2.257, -0.2644, -0.3251), (-0.9243, -0.2644, -0.3364), (-0.9243, -0.2644, -0.3589), (-2.257, -1.843, -0.3607), (-2.257, -1.871, -0.3607), (-3.034, -1.843, -0.3542), (-3.034, -1.871, -0.3542), (-3.034, -1.843, -0.3411), (-3.034, -1.871, -0.3411), (-2.257, -1.843, -0.3345), (-2.257, -1.871, -0.3345), (-1.481, -1.843, -0.3411), (-1.481, -1.871, -0.3411), (-1.481, -1.843, -0.3542), (-1.481, -1.871, -0.3542), (-2.257, -1.843, -0.3666), (-2.257, -1.871, -0.3666), (-3.382, -1.843, -0.3571), (-3.382, -1.871, -0.3571), (-3.382, -1.843, -0.3381), (-3.382, -1.871, -0.3381), (-2.257, -1.843, -0.3286), (-2.257, -1.871, -0.3286), (-1.133, -1.843, -0.3381), (-1.133, -1.871, -0.3381), (-1.133, -1.843, -0.3571), (-1.133, -1.871, -0.3571), (-2.257, -0.2581, -0.3607), (-3.034, -0.2581, -0.3542), (-3.034, -0.2581, -0.3411), (-2.257, -0.2581, -0.3345), (-1.481, -0.2581, -0.3411), (-1.481, -0.2581, -0.3542), (2.257, -0.239, 0.3595), (2.257, -1.871, 0.3595), (3.034, -0.239, 0.353), (3.034, -1.871, 0.353), (3.034, -0.239, 0.3399), (3.034, -1.871, 0.3399), (2.257, -0.239, 0.3333), (2.257, -1.871, 0.3333), (1.481, -0.239, 0.3399), (1.481, -1.871, 0.3399), (1.481, -0.239, 0.353), (1.481, -1.871, 0.353), (2.257, -0.2644, 0.3595), (2.257, -0.7517, 0.3595), (3.034, -0.7517, 0.353), (3.034, -0.2644, 0.353), (3.034, -0.7517, 0.3399), (3.034, -0.2644, 0.3399), (2.257, -0.7517, 0.3333), (2.257, -0.2644, 0.3333), (1.481, -0.7517, 0.3399), (1.481, -0.2644, 0.3399), (1.481, -0.7517, 0.353), (1.481, -0.2644, 0.353), (2.257, -0.7867, 0.3595), (3.034, -0.7867, 0.353), (3.034, -0.7867, 0.3399), (2.257, -0.7867, 0.3333), (1.481, -0.7867, 0.3399), (1.481, -0.7867, 0.353), (2.257, -0.7517, 0.366), (3.413, -0.7517, 0.3562), (3.413, -0.7517, 0.3367), (2.257, -0.7517, 0.3269), (1.102, -0.7517, 0.3367), (1.102, -0.7517, 0.3562), (2.257, -0.7867, 0.366), (3.413, -0.7867, 0.3562), (3.413, -0.7867, 0.3367), (2.257, -0.7867, 0.3269), (1.102, -0.7867, 0.3367), (1.102, -0.7867, 0.3562), (2.257, -0.239, 0.369), (3.59, -0.239, 0.3577), (3.59, -0.239, 0.3352), (2.257, -0.239, 0.3239), (0.9243, -0.239, 0.3352), (0.9243, -0.239, 0.3577), (2.257, -0.2644, 0.369), (3.59, -0.2644, 0.3577), (3.59, -0.2644, 0.3352), (2.257, -0.2644, 0.3239), (0.9243, -0.2644, 0.3352), (0.9243, -0.2644, 0.3577), (2.257, -1.843, 0.3595), (2.257, -1.871, 0.3595), (3.034, -1.843, 0.353), (3.034, -1.871, 0.353), (3.034, -1.843, 0.3399), (3.034, -1.871, 0.3399), (2.257, -1.843, 0.3333), (2.257, -1.871, 0.3333), (1.481, -1.843, 0.3399), (1.481, -1.871, 0.3399), (1.481, -1.843, 0.353), (1.481, -1.871, 0.353), (2.257, -1.843, 0.3654), (2.257, -1.871, 0.3654), (3.382, -1.843, 0.3559), (3.382, -1.871, 0.3559), (3.382, -1.843, 0.3369), (3.382, -1.871, 0.3369), (2.257, -1.843, 0.3275), (2.257, -1.871, 0.3275), (1.133, -1.843, 0.3369), (1.133, -1.871, 0.3369), (1.133, -1.843, 0.3559), (1.133, -1.871, 0.3559), (2.257, -0.2581, 0.3595), (3.034, -0.2581, 0.353), (3.034, -0.2581, 0.3399), (2.257, -0.2581, 0.3333), (1.481, -0.2581, 0.3399), (1.481, -0.2581, 0.353), (2.257, -0.239, -0.3607), (2.257, -1.871, -0.3607), (3.034, -0.239, -0.3542), (3.034, -1.871, -0.3542), (3.034, -0.239, -0.3411), (3.034, -1.871, -0.3411), (2.257, -0.239, -0.3345), (2.257, -1.871, -0.3345), (1.481, -0.239, -0.3411), (1.481, -1.871, -0.3411), (1.481, -0.239, -0.3542), (1.481, -1.871, -0.3542), (2.257, -0.2644, -0.3607), (2.257, -0.7517, -0.3607), (3.034, -0.7517, -0.3542), (3.034, -0.2644, -0.3542), (3.034, -0.7517, -0.3411), (3.034, -0.2644, -0.3411), (2.257, -0.7517, -0.3345), (2.257, -0.2644, -0.3345), (1.481, -0.7517, -0.3411), (1.481, -0.2644, -0.3411), (1.481, -0.7517, -0.3542), (1.481, -0.2644, -0.3542), (2.257, -0.7867, -0.3607), (3.034, -0.7867, -0.3542), (3.034, -0.7867, -0.3411), (2.257, -0.7867, -0.3345), (1.481, -0.7867, -0.3411), (1.481, -0.7867, -0.3542), (2.257, -0.7517, -0.3671), (3.413, -0.7517, -0.3574), (3.413, -0.7517, -0.3379), (2.257, -0.7517, -0.3281), (1.102, -0.7517, -0.3379), (1.102, -0.7517, -0.3574), (2.257, -0.7867, -0.3671), (3.413, -0.7867, -0.3574), (3.413, -0.7867, -0.3379), (2.257, -0.7867, -0.3281), (1.102, -0.7867, -0.3379), (1.102, -0.7867, -0.3574), (2.257, -0.239, -0.3701), (3.59, -0.239, -0.3589), (3.59, -0.239, -0.3364), (2.257, -0.239, -0.3251), (0.9243, -0.239, -0.3364), (0.9243, -0.239, -0.3589), (2.257, -0.2644, -0.3701), (3.59, -0.2644, -0.3589), (3.59, -0.2644, -0.3364), (2.257, -0.2644, -0.3251), (0.9243, -0.2644, -0.3364), (0.9243, -0.2644, -0.3589), (2.257, -1.843, -0.3607), (2.257, -1.871, -0.3607), (3.034, -1.843, -0.3542), (3.034, -1.871, -0.3542), (3.034, -1.843, -0.3411), (3.034, -1.871, -0.3411), (2.257, -1.843, -0.3345), (2.257, -1.871, -0.3345), (1.481, -1.843, -0.3411), (1.481, -1.871, -0.3411), (1.481, -1.843, -0.3542), (1.481, -1.871, -0.3542), (2.257, -1.843, -0.3666), (2.257, -1.871, -0.3666), (3.382, -1.843, -0.3571), (3.382, -1.871, -0.3571), (3.382, -1.843, -0.3381), (3.382, -1.871, -0.3381), (2.257, -1.843, -0.3286), (2.257, -1.871, -0.3286), (1.133, -1.843, -0.3381), (1.133, -1.871, -0.3381), (1.133, -1.843, -0.3571), (1.133, -1.871, -0.3571), (2.257, -0.2581, -0.3607), (3.034, -0.2581, -0.3542), (3.034, -0.2581, -0.3411), (2.257, -0.2581, -0.3345), (1.481, -0.2581, -0.3411), (1.481, -0.2581, -0.3542)], [], [(0, 1, 2, 3), (4, 7, 6, 5), (0, 4, 5, 1), (1, 5, 6, 2), (2, 6, 7, 3), (4, 0, 3, 7), (13, 9, 10, 14), (56, 44, 45, 59), (15, 11, 8, 12), (22, 20, 13, 14), (48, 47, 46, 51), (22, 23, 19, 18), (8, 11, 19, 17), (22, 30, 31, 23), (15, 12, 16, 18), (21, 23, 10, 9), (16, 17, 21, 20), (17, 19, 23, 21), (18, 16, 20, 22), (20, 28, 26, 13), (30, 38, 39, 31), (28, 36, 34, 26), (21, 29, 28, 20), (9, 24, 29, 21), (14, 27, 30, 22), (23, 31, 25, 10), (10, 25, 27, 14), (13, 26, 24, 9), (36, 37, 32, 34), (35, 33, 39, 38), (29, 37, 36, 28), (24, 32, 37, 29), (27, 35, 38, 30), (31, 39, 33, 25), (25, 33, 35, 27), (26, 34, 32, 24), (46, 47, 41, 43), (42, 40, 45, 44), (52, 41, 47, 48), (60, 42, 44, 56), (54, 43, 41, 52), (51, 46, 43, 54), (59, 45, 40, 63), (63, 40, 42, 60), (19, 49, 50, 18), (58, 74, 78, 62), (11, 53, 49, 19), (62, 78, 77, 61), (15, 55, 53, 11), (49, 65, 66, 50), (18, 50, 55, 15), (53, 69, 65, 49), (16, 57, 58, 17), (55, 71, 69, 53), (12, 61, 57, 16), (59, 75, 72, 56), (17, 58, 62, 8), (50, 66, 71, 55), (8, 62, 61, 12), (56, 72, 76, 60), (65, 64, 67, 66), (69, 68, 64, 65), (71, 70, 68, 69), (66, 67, 70, 71), (73, 72, 75, 74), (77, 76, 72, 73), (74, 75, 79, 78), (78, 79, 76, 77), (54, 70, 67, 51), (61, 77, 73, 57), (52, 68, 70, 54), (57, 73, 74, 58), (48, 64, 68, 52), (51, 67, 64, 48), (60, 76, 79, 63), (63, 79, 75, 59), (80, 82, 83, 81), (82, 84, 85, 83), (104, 94, 88, 107), (86, 80, 81, 87), (84, 86, 87, 85), (96, 89, 95, 99), (88, 94, 92, 90), (91, 93, 95, 89), (99, 95, 93, 101), (108, 92, 94, 104), (101, 93, 91, 103), (110, 90, 92, 108), (103, 91, 89, 96), (107, 88, 90, 110), (81, 97, 98, 87), (98, 114, 116, 100), (87, 98, 100, 85), (100, 116, 118, 102), (85, 100, 102, 83), (107, 123, 120, 104), (83, 102, 97, 81), (102, 118, 113, 97), (86, 105, 106, 80), (104, 120, 124, 108), (84, 109, 105, 86), (108, 124, 126, 110), (82, 111, 109, 84), (110, 126, 123, 107), (80, 106, 111, 82), (99, 115, 112, 96), (113, 112, 115, 114), (114, 115, 117, 116), (116, 117, 119, 118), (118, 119, 112, 113), (121, 120, 123, 122), (125, 124, 120, 121), (127, 126, 124, 125), (122, 123, 126, 127), (97, 113, 114, 98), (106, 122, 127, 111), (111, 127, 125, 109), (96, 112, 119, 103), (109, 125, 121, 105), (103, 119, 117, 101), (105, 121, 122, 106), (101, 117, 115, 99), (167, 128, 129, 155), (155, 129, 130, 159), (159, 130, 131, 163), (163, 131, 128, 167), (128, 131, 130, 129), (135, 132, 133, 134), (132, 139, 140, 133), (139, 138, 141, 140), (138, 137, 142, 141), (137, 136, 143, 142), (133, 140, 144, 134), (140, 141, 145, 144), (141, 142, 146, 145), (142, 143, 147, 146), (134, 144, 148, 135), (144, 145, 149, 148), (145, 146, 150, 149), (146, 147, 151, 150), (135, 148, 139, 132), (148, 149, 138, 139), (149, 150, 137, 138), (150, 151, 136, 137), (136, 164, 152, 143), (164, 165, 153, 152), (165, 166, 154, 153), (166, 167, 155, 154), (143, 152, 156, 147), (152, 153, 157, 156), (153, 154, 158, 157), (154, 155, 159, 158), (147, 156, 160, 151), (156, 157, 161, 160), (157, 158, 162, 161), (158, 159, 163, 162), (151, 160, 164, 136), (160, 161, 165, 164), (161, 162, 166, 165), (162, 163, 167, 166), (223, 225, 171, 169), (225, 227, 173, 171), (227, 229, 175, 173), (229, 231, 177, 175), (171, 173, 175, 177, 179, 169), (233, 223, 169, 179), (231, 233, 179, 177), (178, 251, 246, 168), (180, 216, 217, 183), (180, 183, 182, 181), (183, 217, 218, 185), (183, 185, 184, 182), (185, 218, 219, 187), (185, 187, 186, 184), (187, 219, 220, 189), (187, 189, 188, 186), (191, 221, 216, 180), (191, 180, 181, 190), (189, 220, 221, 191), (189, 191, 190, 188), (192, 204, 205, 193), (193, 205, 206, 194), (194, 206, 207, 195), (195, 207, 208, 196), (197, 209, 204, 192), (196, 208, 209, 197), (198, 199, 205, 204), (199, 200, 206, 205), (200, 201, 207, 206), (201, 202, 208, 207), (203, 198, 204, 209), (202, 203, 209, 208), (190, 203, 202, 188), (181, 198, 203, 190), (188, 202, 201, 186), (186, 201, 200, 184), (184, 200, 199, 182), (182, 199, 198, 181), (210, 211, 217, 216), (211, 212, 218, 217), (212, 213, 219, 218), (213, 214, 220, 219), (215, 210, 216, 221), (214, 215, 221, 220), (168, 210, 215, 178), (178, 215, 214, 176), (176, 214, 213, 174), (174, 213, 212, 172), (172, 212, 211, 170), (170, 211, 210, 168), (192, 193, 224, 222), (230, 242, 240, 228), (193, 194, 226, 224), (229, 241, 243, 231), (194, 195, 228, 226), (222, 234, 244, 232), (195, 196, 230, 228), (233, 245, 235, 223), (197, 192, 222, 232), (232, 244, 242, 230), (196, 197, 232, 230), (231, 243, 245, 233), (234, 236, 237, 235), (236, 238, 239, 237), (238, 240, 241, 239), (240, 242, 243, 241), (244, 234, 235, 245), (242, 244, 245, 243), (227, 239, 241, 229), (228, 240, 238, 226), (225, 237, 239, 227), (226, 238, 236, 224), (223, 235, 237, 225), (224, 236, 234, 222), (246, 251, 250, 249, 248, 247), (176, 250, 251, 178), (174, 249, 250, 176), (172, 248, 249, 174), (170, 247, 248, 172), (168, 246, 247, 170), (307, 253, 255, 309), (309, 255, 257, 311), (311, 257, 259, 313), (313, 259, 261, 315), (255, 253, 263, 261, 259, 257), (317, 263, 253, 307), (315, 261, 263, 317), (262, 252, 330, 335), (264, 267, 301, 300), (264, 265, 266, 267), (267, 269, 302, 301), (267, 266, 268, 269), (269, 271, 303, 302), (269, 268, 270, 271), (271, 273, 304, 303), (271, 270, 272, 273), (275, 264, 300, 305), (275, 274, 265, 264), (273, 275, 305, 304), (273, 272, 274, 275), (276, 277, 289, 288), (277, 278, 290, 289), (278, 279, 291, 290), (279, 280, 292, 291), (281, 276, 288, 293), (280, 281, 293, 292), (282, 288, 289, 283), (283, 289, 290, 284), (284, 290, 291, 285), (285, 291, 292, 286), (287, 293, 288, 282), (286, 292, 293, 287), (274, 272, 286, 287), (265, 274, 287, 282), (272, 270, 285, 286), (270, 268, 284, 285), (268, 266, 283, 284), (266, 265, 282, 283), (294, 300, 301, 295), (295, 301, 302, 296), (296, 302, 303, 297), (297, 303, 304, 298), (299, 305, 300, 294), (298, 304, 305, 299), (252, 262, 299, 294), (262, 260, 298, 299), (260, 258, 297, 298), (258, 256, 296, 297), (256, 254, 295, 296), (254, 252, 294, 295), (276, 306, 308, 277), (314, 312, 324, 326), (277, 308, 310, 278), (313, 315, 327, 325), (278, 310, 312, 279), (306, 316, 328, 318), (279, 312, 314, 280), (317, 307, 319, 329), (281, 316, 306, 276), (316, 314, 326, 328), (280, 314, 316, 281), (315, 317, 329, 327), (318, 319, 321, 320), (320, 321, 323, 322), (322, 323, 325, 324), (324, 325, 327, 326), (328, 329, 319, 318), (326, 327, 329, 328), (311, 313, 325, 323), (312, 310, 322, 324), (309, 311, 323, 321), (310, 308, 320, 322), (307, 309, 321, 319), (308, 306, 318, 320), (330, 331, 332, 333, 334, 335), (260, 262, 335, 334), (258, 260, 334, 333), (256, 258, 333, 332), (254, 256, 332, 331), (252, 254, 331, 330), (391, 337, 339, 393), (393, 339, 341, 395), (395, 341, 343, 397), (397, 343, 345, 399), (339, 337, 347, 345, 343, 341), (401, 347, 337, 391), (399, 345, 347, 401), (346, 336, 414, 419), (348, 351, 385, 384), (348, 349, 350, 351), (351, 353, 386, 385), (351, 350, 352, 353), (353, 355, 387, 386), (353, 352, 354, 355), (355, 357, 388, 387), (355, 354, 356, 357), (359, 348, 384, 389), (359, 358, 349, 348), (357, 359, 389, 388), (357, 356, 358, 359), (360, 361, 373, 372), (361, 362, 374, 373), (362, 363, 375, 374), (363, 364, 376, 375), (365, 360, 372, 377), (364, 365, 377, 376), (366, 372, 373, 367), (367, 373, 374, 368), (368, 374, 375, 369), (369, 375, 376, 370), (371, 377, 372, 366), (370, 376, 377, 371), (358, 356, 370, 371), (349, 358, 371, 366), (356, 354, 369, 370), (354, 352, 368, 369), (352, 350, 367, 368), (350, 349, 366, 367), (378, 384, 385, 379), (379, 385, 386, 380), (380, 386, 387, 381), (381, 387, 388, 382), (383, 389, 384, 378), (382, 388, 389, 383), (336, 346, 383, 378), (346, 344, 382, 383), (344, 342, 381, 382), (342, 340, 380, 381), (340, 338, 379, 380), (338, 336, 378, 379), (360, 390, 392, 361), (398, 396, 408, 410), (361, 392, 394, 362), (397, 399, 411, 409), (362, 394, 396, 363), (390, 400, 412, 402), (363, 396, 398, 364), (401, 391, 403, 413), (365, 400, 390, 360), (400, 398, 410, 412), (364, 398, 400, 365), (399, 401, 413, 411), (402, 403, 405, 404), (404, 405, 407, 406), (406, 407, 409, 408), (408, 409, 411, 410), (412, 413, 403, 402), (410, 411, 413, 412), (395, 397, 409, 407), (396, 394, 406, 408), (393, 395, 407, 405), (394, 392, 404, 406), (391, 393, 405, 403), (392, 390, 402, 404), (414, 415, 416, 417, 418, 419), (344, 346, 419, 418), (342, 344, 418, 417), (340, 342, 417, 416), (338, 340, 416, 415), (336, 338, 415, 414), (475, 477, 423, 421), (477, 479, 425, 423), (479, 481, 427, 425), (481, 483, 429, 427), (423, 425, 427, 429, 431, 421), (485, 475, 421, 431), (483, 485, 431, 429), (430, 503, 498, 420), (432, 468, 469, 435), (432, 435, 434, 433), (435, 469, 470, 437), (435, 437, 436, 434), (437, 470, 471, 439), (437, 439, 438, 436), (439, 471, 472, 441), (439, 441, 440, 438), (443, 473, 468, 432), (443, 432, 433, 442), (441, 472, 473, 443), (441, 443, 442, 440), (444, 456, 457, 445), (445, 457, 458, 446), (446, 458, 459, 447), (447, 459, 460, 448), (449, 461, 456, 444), (448, 460, 461, 449), (450, 451, 457, 456), (451, 452, 458, 457), (452, 453, 459, 458), (453, 454, 460, 459), (455, 450, 456, 461), (454, 455, 461, 460), (442, 455, 454, 440), (433, 450, 455, 442), (440, 454, 453, 438), (438, 453, 452, 436), (436, 452, 451, 434), (434, 451, 450, 433), (462, 463, 469, 468), (463, 464, 470, 469), (464, 465, 471, 470), (465, 466, 472, 471), (467, 462, 468, 473), (466, 467, 473, 472), (420, 462, 467, 430), (430, 467, 466, 428), (428, 466, 465, 426), (426, 465, 464, 424), (424, 464, 463, 422), (422, 463, 462, 420), (444, 445, 476, 474), (482, 494, 492, 480), (445, 446, 478, 476), (481, 493, 495, 483), (446, 447, 480, 478), (474, 486, 496, 484), (447, 448, 482, 480), (485, 497, 487, 475), (449, 444, 474, 484), (484, 496, 494, 482), (448, 449, 484, 482), (483, 495, 497, 485), (486, 488, 489, 487), (488, 490, 491, 489), (490, 492, 493, 491), (492, 494, 495, 493), (496, 486, 487, 497), (494, 496, 497, 495), (479, 491, 493, 481), (480, 492, 490, 478), (477, 489, 491, 479), (478, 490, 488, 476), (475, 487, 489, 477), (476, 488, 486, 474), (498, 503, 502, 501, 500, 499), (428, 502, 503, 430), (426, 501, 502, 428), (424, 500, 501, 426), (422, 499, 500, 424), (420, 498, 499, 422)])
me_cube_005.polygons.foreach_set('material_index', [0, 0, 0, 0, 0, 0, 1, 1, 1, 1, 1, 1, 1, 1, 1, 1, 1, 1, 1, 1, 1, 1, 1, 1, 1, 1, 1, 1, 3, 3, 1, 1, 1, 1, 1, 1, 1, 1, 1, 1, 1, 1, 1, 1, 1, 1, 1, 1, 1, 1, 1, 1, 1, 1, 1, 1, 1, 1, 1, 1, 1, 1, 1, 1, 1, 1, 1, 1, 1, 1, 1, 1, 1, 1, 1, 1, 1, 1, 1, 1, 1, 1, 1, 1, 1, 1, 1, 1, 1, 1, 1, 1, 1, 1, 1, 1, 1, 1, 1, 1, 1, 1, 1, 1, 1, 1, 2, 2, 2, 2, 2, 2, 2, 2, 1, 1, 1, 1, 1, 1, 1, 1, 1, 1, 1, 1, 1, 1, 1, 1, 1, 1, 1, 1, 1, 1, 1, 1, 1, 1, 1, 1, 1, 1, 1, 1, 1, 1, 1, 1, 1, 1, 1, 1, 1, 1, 1, 1, 1, 1, 1, 1, 1, 1, 1, 1, 1, 1, 1, 1, 1, 1, 1, 1, 1, 1, 1, 1, 1, 1, 1, 1, 1, 1, 1, 1, 1, 1, 1, 1, 1, 1, 1, 1, 1, 1, 1, 1, 1, 1, 1, 1, 1, 1, 1, 1, 1, 1, 1, 1, 1, 1, 1, 1, 1, 1, 1, 1, 1, 1, 1, 1, 1, 1, 1, 1, 1, 1, 1, 1, 1, 1, 1, 1, 1, 1, 1, 1, 1, 1, 1, 1, 1, 1, 1, 1, 1, 1, 1, 1, 1, 1, 1, 1, 1, 1, 1, 1, 1, 1, 1, 1, 1, 1, 1, 1, 1, 1, 1, 1, 1, 1, 1, 1, 1, 1, 1, 1, 1, 1, 1, 1, 1, 1, 1, 1, 1, 1, 1, 1, 1, 1, 1, 1, 1, 1, 1, 1, 1, 1, 1, 1, 1, 1, 1, 1, 1, 1, 1, 1, 1, 1, 1, 1, 1, 1, 1, 1, 1, 1, 1, 1, 1, 1, 1, 1, 1, 1, 1, 1, 1, 1, 1, 1, 1, 1, 1, 1, 1, 1, 1, 1, 1, 1, 1, 1, 1, 1, 1, 1, 1, 1, 1, 1, 1, 1, 1, 1, 1, 1, 1, 1, 1, 1, 1, 1, 1, 1, 1, 1, 1, 1, 1, 1, 1, 1, 1, 1, 1, 1, 1, 1, 1, 1, 1, 1, 1, 1, 1, 1, 1, 1, 1, 1, 1, 1, 1, 1, 1, 1, 1, 1, 1, 1, 1, 1, 1, 1, 1, 1, 1, 1, 1, 1, 1, 1, 1, 1, 1, 1, 1, 1, 1, 1, 1, 1, 1, 1, 1, 1, 1, 1, 1, 1, 1, 1, 1, 1, 1, 1, 1, 1, 1, 1, 1, 1, 1, 1, 1, 1, 1, 1, 1, 1, 1, 1, 1, 1, 1, 1, 1, 1, 1, 1, 1, 1, 1, 1, 1, 1, 1, 1, 1, 1, 1, 1, 1, 1, 1, 1])
me_cube_005.materials.append(mat_blackstructuraliron)
me_cube_005.materials.append(mat_steel)
me_cube_005.materials.append(mat_redplastic)
me_cube_005.materials.append(mat_luminescent)
me_cube_005.use_remesh_preserve_volume = False
me_cube_005.use_remesh_preserve_attributes = False
me_cube_005.use_mirror_vertex_groups = False
me_cube_005.update()

# ---- objects
ob_doorleft = bpy.data.objects.new('DoorLeft', me_cube_006)
ob_cylinder_003 = bpy.data.objects.new('Cylinder.003', me_cylinder_003)
ob_cylinder_002 = bpy.data.objects.new('Cylinder.002', me_cylinder_002)
ob_cylinder_001 = bpy.data.objects.new('Cylinder.001', me_cylinder_001)
ob_cylinder = bpy.data.objects.new('Cylinder', me_cylinder)
ob_doorright = bpy.data.objects.new('DoorRight', me_cube_005)

# ---- transforms, parenting, visibility, modifiers, constraints
ob_doorleft.location = (0.0, -0.008337, 0.0)
ob_doorleft.rotation_euler = (0.0, 0.0, 3.142)
ob_doorleft.scale = (0.04479, -1.0, -3.063)
ob_doorleft.lock_rotations_4d = False
ob_doorleft.empty_display_type = 'ARROWS'
ob_doorleft.lineart.crease_threshold = 0.0
ob_cylinder_003.parent = ob_doorleft
ob_cylinder_003.matrix_parent_inverse = Matrix(((-22.32, 3.371e-06, 0.0, 2.81e-08), (1.51e-07, 1.0, 0.0, 0.008337), (0.0, 0.0, -0.3265, 0.0), (0.0, 0.0, 0.0, 1.0)))
ob_cylinder_003.location = (0.0959, -0.06658, -1.063)
ob_cylinder_003.rotation_euler = (1.571, 0.0, 0.0)
ob_cylinder_003.scale = (-0.03511, -0.03511, -0.3566)
ob_cylinder_003.lineart.crease_threshold = 0.0
ob_cylinder_002.parent = ob_doorleft
ob_cylinder_002.matrix_parent_inverse = Matrix(((-22.32, 3.371e-06, 0.0, 2.81e-08), (1.51e-07, 1.0, 0.0, 0.008337), (0.0, 0.0, -0.3265, 0.0), (0.0, 0.0, 0.0, 1.0)))
ob_cylinder_002.location = (-0.1002, -0.06658, -1.063)
ob_cylinder_002.rotation_euler = (1.571, 0.0, 0.0)
ob_cylinder_002.scale = (-0.03511, -0.03511, -0.3566)
ob_cylinder_002.lineart.crease_threshold = 0.0
ob_cylinder_001.parent = ob_doorleft
ob_cylinder_001.matrix_parent_inverse = Matrix(((-22.32, 3.371e-06, 0.0, 2.81e-08), (1.51e-07, 1.0, 0.0, 0.008337), (0.0, 0.0, -0.3265, 0.0), (0.0, 0.0, 0.0, 1.0)))
ob_cylinder_001.location = (-0.1002, -0.06658, 1.064)
ob_cylinder_001.rotation_euler = (1.571, 0.0, 0.0)
ob_cylinder_001.scale = (-0.03511, -0.03511, -0.3566)
ob_cylinder_001.lineart.crease_threshold = 0.0
ob_cylinder.parent = ob_doorleft
ob_cylinder.matrix_parent_inverse = Matrix(((-22.32, 3.371e-06, 0.0, 2.81e-08), (1.51e-07, 1.0, 0.0, 0.008337), (0.0, 0.0, -0.3265, 0.0), (0.0, 0.0, 0.0, 1.0)))
ob_cylinder.location = (0.0959, -0.06658, 1.064)
ob_cylinder.rotation_euler = (1.571, 0.0, 0.0)
ob_cylinder.scale = (-0.03511, -0.03511, -0.3566)
ob_cylinder.lineart.crease_threshold = 0.0
ob_doorright.location = (0.0, 0.0, 0.0)
ob_doorright.scale = (0.04479, -1.0, -3.063)
ob_doorright.lock_rotations_4d = False
ob_doorright.empty_display_type = 'ARROWS'
ob_doorright.lineart.crease_threshold = 0.0

# ---- collection membership
col_collection_1.objects.link(ob_doorleft)
col_collection_1.objects.link(ob_cylinder_003)
col_collection_1.objects.link(ob_cylinder_002)
col_collection_1.objects.link(ob_cylinder_001)
col_collection_1.objects.link(ob_cylinder)
col_collection_1.objects.link(ob_doorright)

# ---- scene / render settings (as saved in the file)
scene.frame_start = 1; scene.frame_end = 250; scene.frame_set(1)
scene.render.engine = 'BLENDER_EEVEE_NEXT'
scene.render.image_settings.compression = 90
scene.render.resolution_percentage = 50
scene.render.dither_intensity = 0.0
scene.cycles.use_denoising = False
scene.cycles.samples = 10
scene.cycles.sampling_pattern = 'TABULATED_SOBOL'
scene.cycles.light_sampling_threshold = 0.0
scene.cycles.use_adaptive_sampling = False
scene.cycles.use_light_tree = False
scene.cycles.blur_glossy = 0.0
scene.cycles.volume_bounces = 1
scene.cycles.pixel_filter_type = 'GAUSSIAN'
scene.cycles.sample_clamp_indirect = 0.0
scene.view_settings.view_transform = 'Standard'
bpy.context.view_layer.update()

# ---- added for rendering (the .blend has no active camera and no usable light): camera, sun
cam_auto = bpy.data.cameras.new('AutoCamera')
cam_auto.lens = 50.0
cam_auto.sensor_width = 36.0
cam_auto.clip_end = 1000.0
ob_auto_camera = bpy.data.objects.new('AutoCamera', cam_auto)
scene.collection.objects.link(ob_auto_camera)
ob_auto_camera.location = (6.92163, -8.31012, 5.5373)
ob_auto_camera.rotation_euler = (1.09748, -7.21219e-08, 0.694738)
scene.camera = ob_auto_camera
light_auto_sun = bpy.data.lights.new('AutoSun', 'SUN')
light_auto_sun.energy = 3.0
light_auto_sun.angle = 0.0523599
ob_auto_sun = bpy.data.objects.new('AutoSun', light_auto_sun)
scene.collection.objects.link(ob_auto_sun)
ob_auto_sun.rotation_euler = (0.872665, 0.174533, 0.523599)
bpy.context.view_layer.update()
